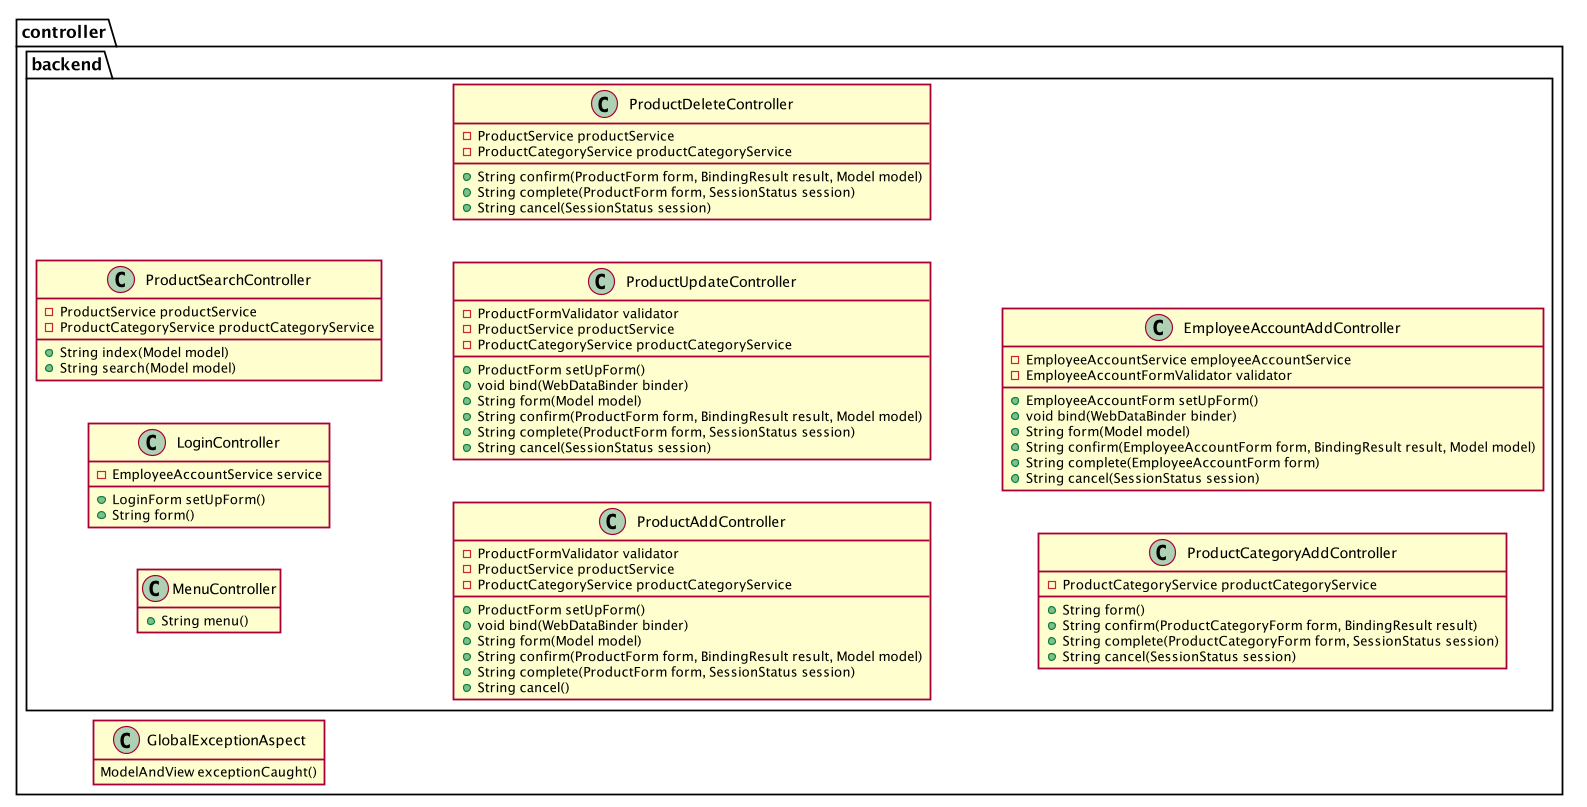

The diagram above was rendered by PlantUML. Its source (embedded in the PNG):
@startuml

skinparam shadowing false
hide empty methods
hide empty fields
left to right direction

package controller{
    class GlobalExceptionAspect{
        ModelAndView exceptionCaught()
    }
    package backend{
        class MenuController{
            + String menu()
        }
        class LoginController{
            - EmployeeAccountService service
            + LoginForm setUpForm()
            + String form()
        }
        class ProductSearchController{
            - ProductService productService
            - ProductCategoryService productCategoryService
            + String index(Model model)
            + String search(Model model)
        }
        class ProductAddController{
            - ProductFormValidator validator
            - ProductService productService
            - ProductCategoryService productCategoryService
            + ProductForm setUpForm()
            + void bind(WebDataBinder binder)
            + String form(Model model)
            + String confirm(ProductForm form, BindingResult result, Model model)
            + String complete(ProductForm form, SessionStatus session)
            + String cancel()
        }
        class ProductUpdateController{
            - ProductFormValidator validator
            - ProductService productService
            - ProductCategoryService productCategoryService
            + ProductForm setUpForm()
            + void bind(WebDataBinder binder)
            + String form(Model model)
            + String confirm(ProductForm form, BindingResult result, Model model)
            + String complete(ProductForm form, SessionStatus session)
            + String cancel(SessionStatus session)
        }
        class ProductDeleteController{
            - ProductService productService
            - ProductCategoryService productCategoryService
            + String confirm(ProductForm form, BindingResult result, Model model)
            + String complete(ProductForm form, SessionStatus session)
            + String cancel(SessionStatus session)
        }
        class ProductCategoryAddController{
            - ProductCategoryService productCategoryService
            + String form()
            + String confirm(ProductCategoryForm form, BindingResult result)
            + String complete(ProductCategoryForm form, SessionStatus session)
            + String cancel(SessionStatus session)
        }
        class EmployeeAccountAddController{
            - EmployeeAccountService employeeAccountService
            - EmployeeAccountFormValidator validator
            + EmployeeAccountForm setUpForm()
            + void bind(WebDataBinder binder)
            + String form(Model model)
            + String confirm(EmployeeAccountForm form, BindingResult result, Model model)
            + String complete(EmployeeAccountForm form)
            + String cancel(SessionStatus session)
        }
    }
}

@enduml